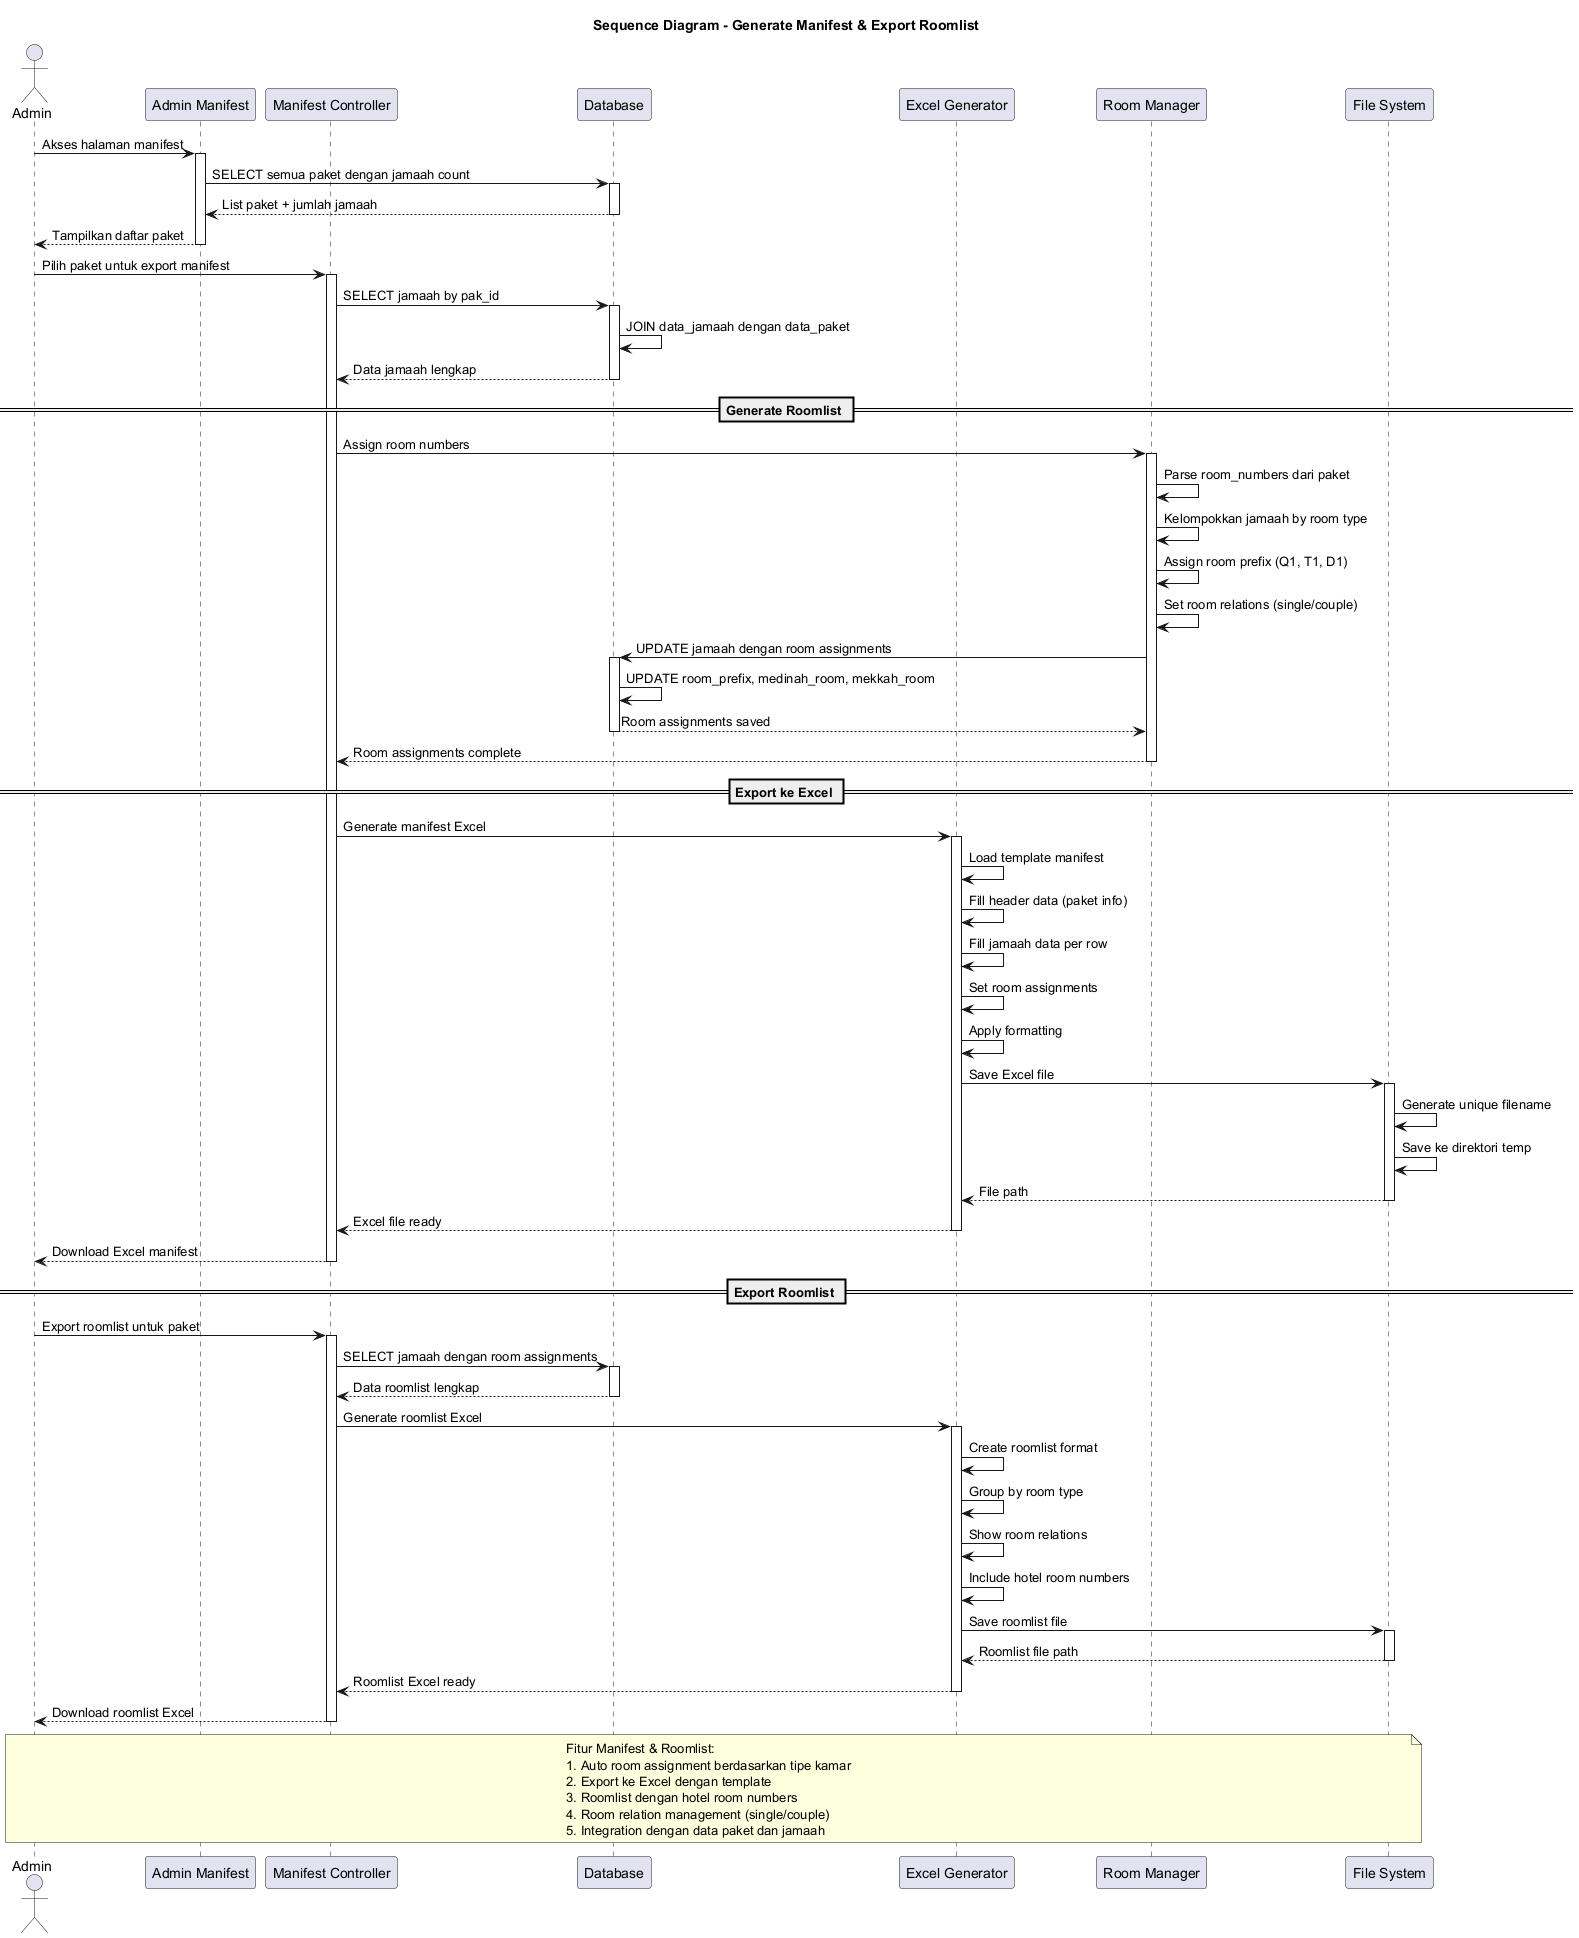

The diagram above was rendered by PlantUML. Its source (embedded in the PNG):
@startuml sequence_manifest_export
title Sequence Diagram - Generate Manifest & Export Roomlist

actor "Admin" as Admin
participant "Admin Manifest" as Manifest
participant "Manifest Controller" as ManifestCtrl
participant "Database" as DB
participant "Excel Generator" as Excel
participant "Room Manager" as RoomMgr
participant "File System" as FS

Admin -> Manifest: Akses halaman manifest
activate Manifest

Manifest -> DB: SELECT semua paket dengan jamaah count
activate DB
DB --> Manifest: List paket + jumlah jamaah
deactivate DB

Manifest --> Admin: Tampilkan daftar paket
deactivate Manifest

Admin -> ManifestCtrl: Pilih paket untuk export manifest
activate ManifestCtrl

ManifestCtrl -> DB: SELECT jamaah by pak_id
activate DB
DB -> DB: JOIN data_jamaah dengan data_paket
DB --> ManifestCtrl: Data jamaah lengkap
deactivate DB

== Generate Roomlist ==

ManifestCtrl -> RoomMgr: Assign room numbers
activate RoomMgr

RoomMgr -> RoomMgr: Parse room_numbers dari paket
RoomMgr -> RoomMgr: Kelompokkan jamaah by room type
RoomMgr -> RoomMgr: Assign room prefix (Q1, T1, D1)
RoomMgr -> RoomMgr: Set room relations (single/couple)

RoomMgr -> DB: UPDATE jamaah dengan room assignments
activate DB
DB -> DB: UPDATE room_prefix, medinah_room, mekkah_room
DB --> RoomMgr: Room assignments saved
deactivate DB

RoomMgr --> ManifestCtrl: Room assignments complete
deactivate RoomMgr

== Export ke Excel ==

ManifestCtrl -> Excel: Generate manifest Excel
activate Excel

Excel -> Excel: Load template manifest
Excel -> Excel: Fill header data (paket info)
Excel -> Excel: Fill jamaah data per row
Excel -> Excel: Set room assignments
Excel -> Excel: Apply formatting

Excel -> FS: Save Excel file
activate FS
FS -> FS: Generate unique filename
FS -> FS: Save ke direktori temp
FS --> Excel: File path
deactivate FS

Excel --> ManifestCtrl: Excel file ready
deactivate Excel

ManifestCtrl --> Admin: Download Excel manifest
deactivate ManifestCtrl

== Export Roomlist ==

Admin -> ManifestCtrl: Export roomlist untuk paket
activate ManifestCtrl

ManifestCtrl -> DB: SELECT jamaah dengan room assignments
activate DB
DB --> ManifestCtrl: Data roomlist lengkap
deactivate DB

ManifestCtrl -> Excel: Generate roomlist Excel
activate Excel

Excel -> Excel: Create roomlist format
Excel -> Excel: Group by room type
Excel -> Excel: Show room relations
Excel -> Excel: Include hotel room numbers

Excel -> FS: Save roomlist file
activate FS
FS --> Excel: Roomlist file path
deactivate FS

Excel --> ManifestCtrl: Roomlist Excel ready
deactivate Excel

ManifestCtrl --> Admin: Download roomlist Excel
deactivate ManifestCtrl

note over Admin, FS
    Fitur Manifest & Roomlist:
    1. Auto room assignment berdasarkan tipe kamar
    2. Export ke Excel dengan template
    3. Roomlist dengan hotel room numbers
    4. Room relation management (single/couple)
    5. Integration dengan data paket dan jamaah
end note

@enduml